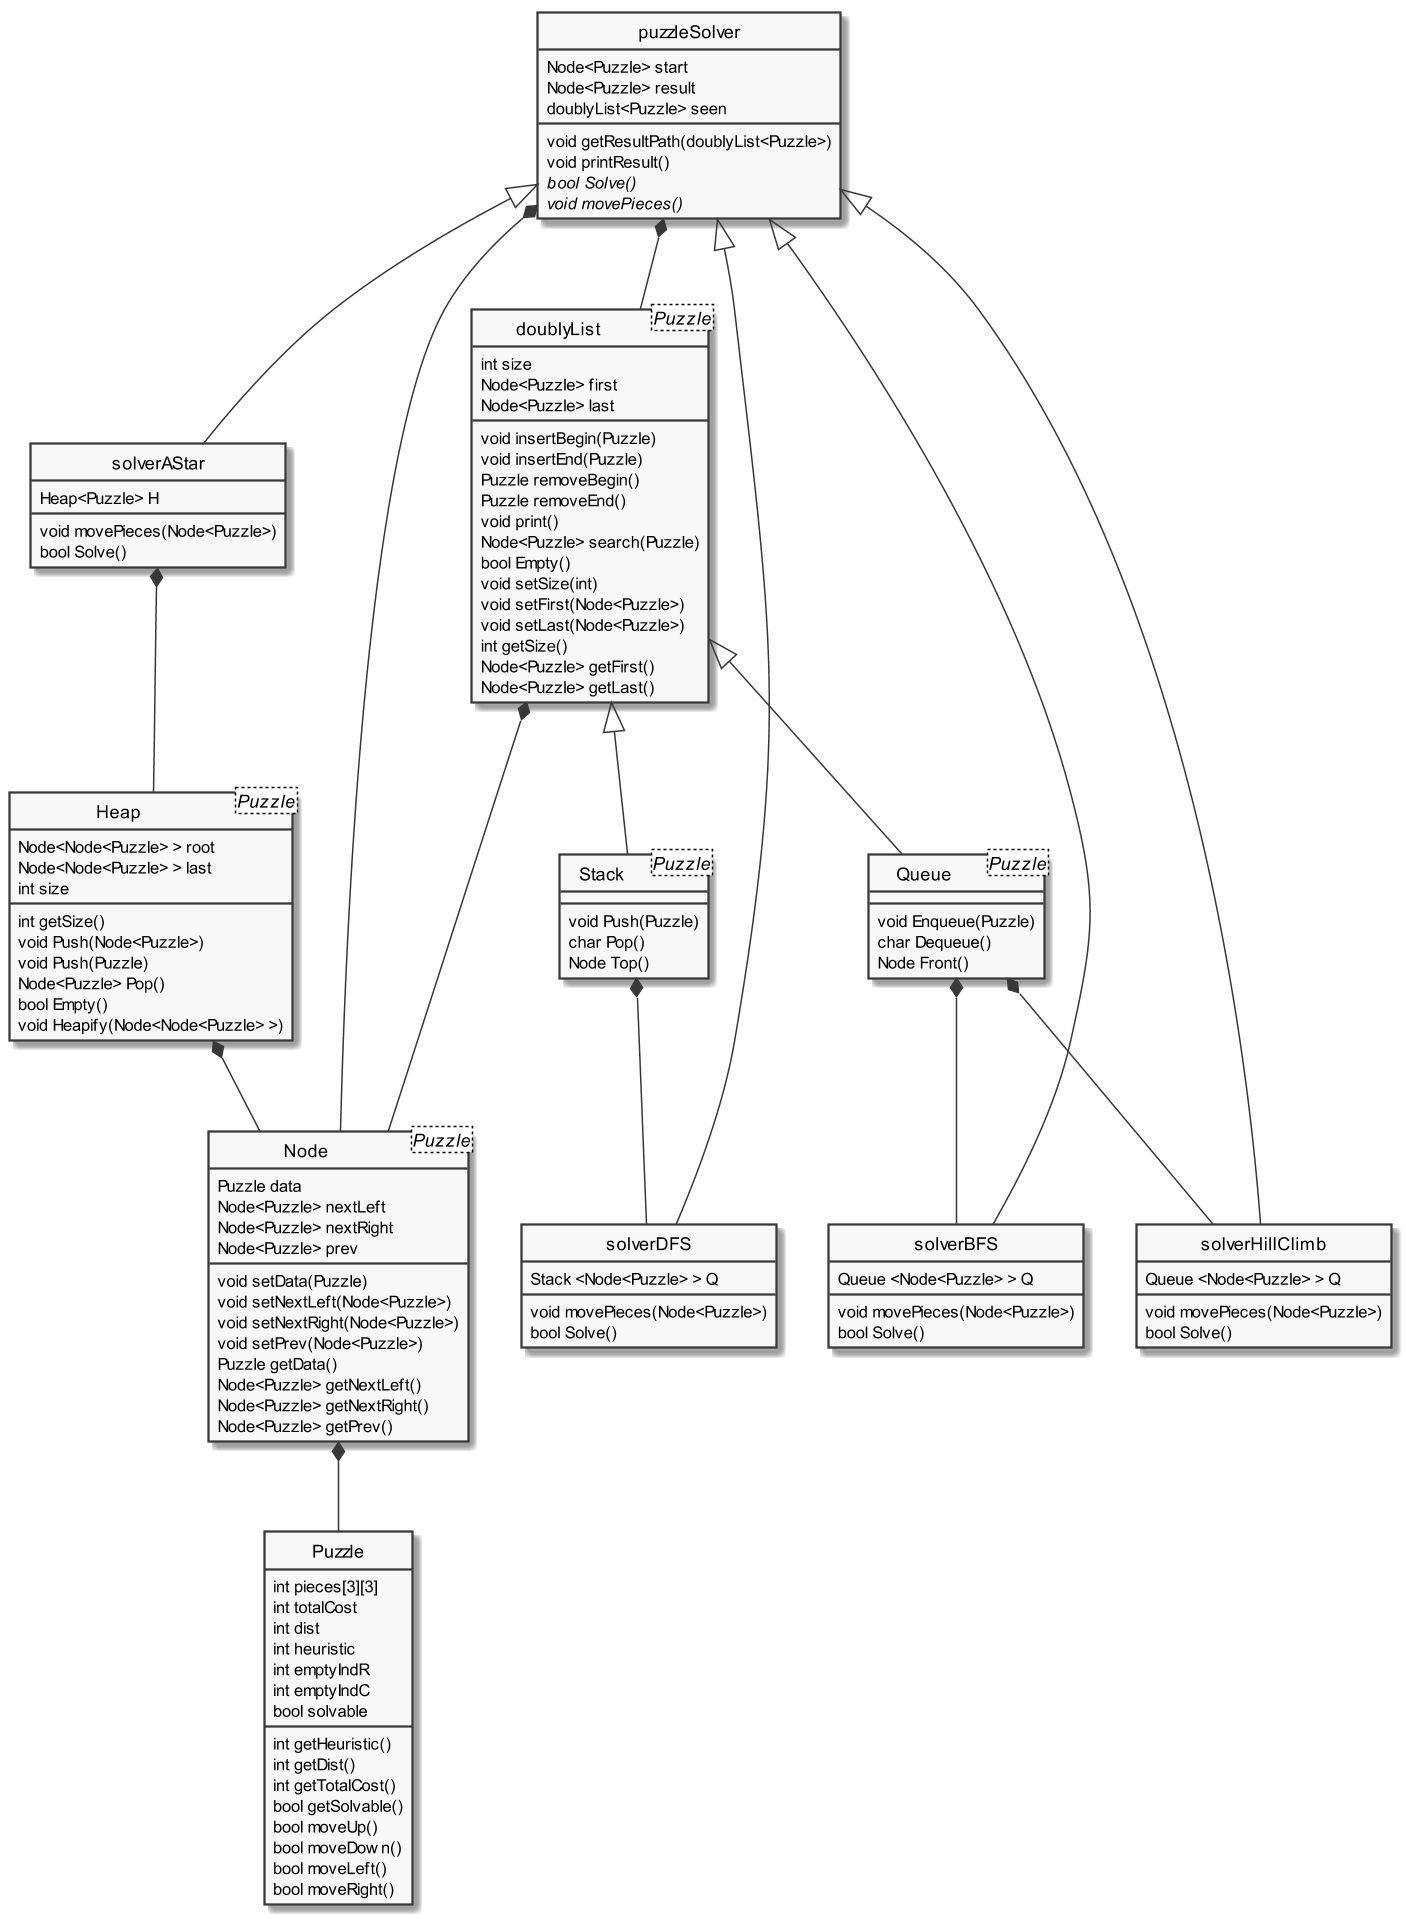

The diagram above was rendered by PlantUML. Its source (embedded in the PNG):
@startuml EX03

skinparam classAttributeIconSize 0
skinparam Monochrome true
hide circle

scale 1.5


class "Node<Puzzle>" as Node
class "doublyList<Puzzle>" as doublyList
class "Stack<Puzzle>" as Stack
class "Queue<Puzzle>" as Queue
class "Heap<Puzzle>" as Heap


doublyList *--Node
doublyList <|-- Stack
doublyList <|-- Queue
Node  *-- Puzzle 
puzzleSolver *--  Node
puzzleSolver *-- doublyList
puzzleSolver <|-- solverBFS
Queue *-- solverBFS
puzzleSolver <|-- solverDFS
Stack *-- solverDFS
puzzleSolver <|-- solverHillClimb
Queue *-- solverHillClimb
Heap *-- Node
solverAStar *-- Heap
puzzleSolver <|-- solverAStar


class Node
{
	Puzzle data
	Node<Puzzle> nextLeft
	Node<Puzzle> nextRight
	Node<Puzzle> prev

	
	void setData(Puzzle)
	void setNextLeft(Node<Puzzle>)
	void setNextRight(Node<Puzzle>)
	void setPrev(Node<Puzzle>)
	Puzzle getData()
	Node<Puzzle> getNextLeft()
	Node<Puzzle> getNextRight()
	Node<Puzzle> getPrev()


}


class Puzzle
{
	int pieces[3][3]
	int totalCost
	int dist
	int heuristic
	int emptyIndR
	int emptyIndC
	bool solvable

	
	int getHeuristic()
	int getDist()
	int getTotalCost()
	bool getSolvable()
	bool moveUp()
	bool moveDown()
	bool moveLeft()
	bool moveRight()

}

class doublyList
{
	int size
	Node<Puzzle> first
	Node<Puzzle> last

	void insertBegin(Puzzle)
	void insertEnd(Puzzle)
	Puzzle removeBegin()
	Puzzle removeEnd()
	void print()
	Node<Puzzle> search(Puzzle)
	bool Empty()
	void setSize(int)
	void setFirst(Node<Puzzle>)
	void setLast(Node<Puzzle>)
	int getSize()
	Node<Puzzle> getFirst()
	Node<Puzzle> getLast()
}



class Stack
{
		void Push(Puzzle)
		char Pop()
		Node Top()
}

class Queue
{
		void Enqueue(Puzzle)
		char Dequeue()
		Node Front()
}

class Heap
{
	Node<Node<Puzzle> > root
	Node<Node<Puzzle> > last
	int size

	int getSize()
	void Push(Node<Puzzle>)
	void Push(Puzzle)
	Node<Puzzle> Pop()
	bool Empty()
	void Heapify(Node<Node<Puzzle> >)

}


class puzzleSolver
{
	Node<Puzzle> start
	Node<Puzzle> result
	doublyList<Puzzle> seen

	void getResultPath(doublyList<Puzzle>)
	void printResult()
	{abstract} bool Solve()
	{abstract} void movePieces()

}

class solverBFS
{
	Queue <Node<Puzzle> > Q

	void movePieces(Node<Puzzle>)
	bool Solve()
	 
}

class solverDFS
{
	Stack <Node<Puzzle> > Q

	void movePieces(Node<Puzzle>)
	bool Solve()
	 
}

class solverHillClimb
{
	Queue <Node<Puzzle> > Q

	void movePieces(Node<Puzzle>)
	bool Solve()
	 
}

class solverAStar
{
	Heap<Puzzle> H

	void movePieces(Node<Puzzle>)
	bool Solve()

}

@enduml